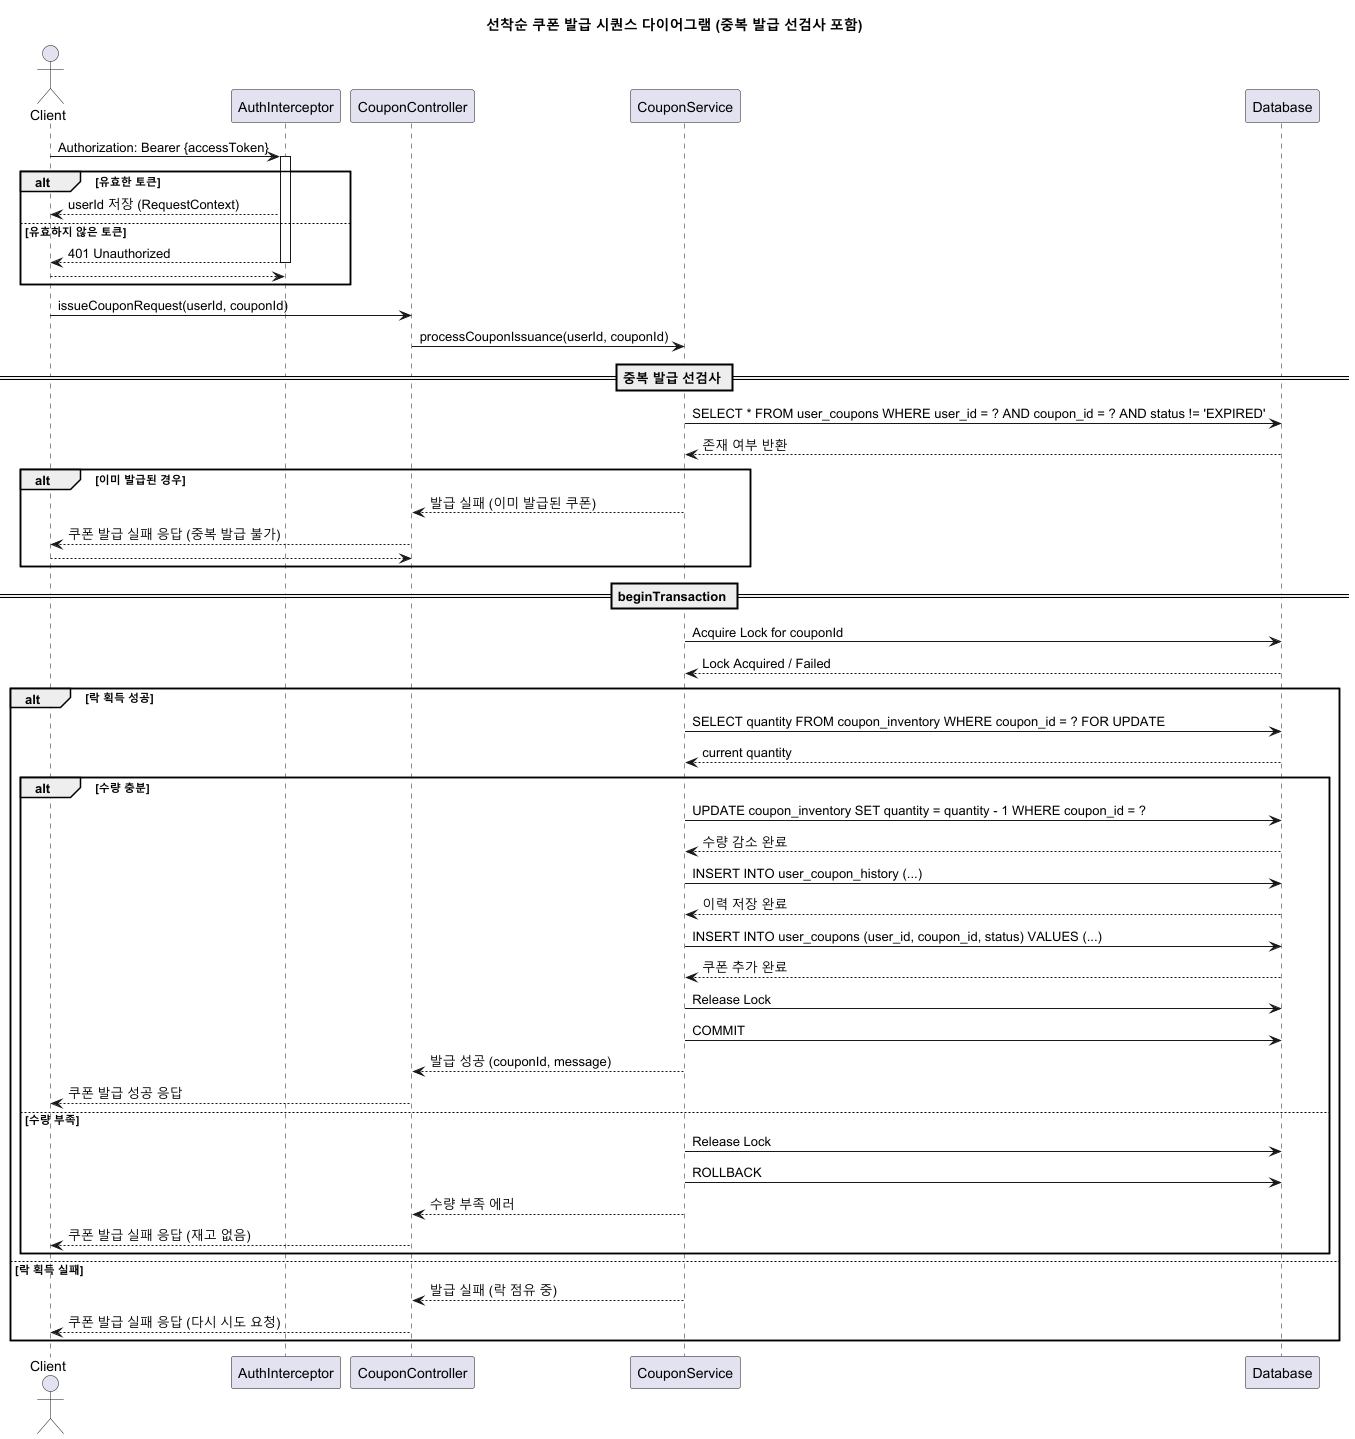

The diagram above was rendered by PlantUML. Its source (embedded in the PNG):
@startuml
title 선착순 쿠폰 발급 시퀀스 다이어그램 (중복 발급 선검사 포함)

actor Client
participant "AuthInterceptor" as Auth
participant "CouponController" as API
participant "CouponService" as Coupon
participant Database

Client -> Auth : Authorization: Bearer {accessToken}
activate Auth
alt 유효한 토큰
    Auth --> Client : userId 저장 (RequestContext)
else 유효하지 않은 토큰
    Auth --> Client : 401 Unauthorized
    deactivate Auth
    return
end
deactivate Auth

Client -> API : issueCouponRequest(userId, couponId)

API -> Coupon : processCouponIssuance(userId, couponId)

== 중복 발급 선검사 ==
Coupon -> Database : SELECT * FROM user_coupons WHERE user_id = ? AND coupon_id = ? AND status != 'EXPIRED'
Database --> Coupon : 존재 여부 반환

alt 이미 발급된 경우
    Coupon --> API : 발급 실패 (이미 발급된 쿠폰)
    API --> Client : 쿠폰 발급 실패 응답 (중복 발급 불가)
    return
end

== beginTransaction ==
Coupon -> Database : Acquire Lock for couponId
Database --> Coupon : Lock Acquired / Failed

alt 락 획득 성공

    Coupon -> Database : SELECT quantity FROM coupon_inventory WHERE coupon_id = ? FOR UPDATE
    Database --> Coupon : current quantity

    alt 수량 충분
        Coupon -> Database : UPDATE coupon_inventory SET quantity = quantity - 1 WHERE coupon_id = ?
        Database --> Coupon : 수량 감소 완료

        Coupon -> Database : INSERT INTO user_coupon_history (...)
        Database --> Coupon : 이력 저장 완료

        Coupon -> Database : INSERT INTO user_coupons (user_id, coupon_id, status) VALUES (...)
        Database --> Coupon : 쿠폰 추가 완료

        Coupon -> Database : Release Lock
        Coupon -> Database : COMMIT

        Coupon --> API : 발급 성공 (couponId, message)
        API --> Client : 쿠폰 발급 성공 응답

    else 수량 부족
        Coupon -> Database : Release Lock
        Coupon -> Database : ROLLBACK
        Coupon --> API : 수량 부족 에러
        API --> Client : 쿠폰 발급 실패 응답 (재고 없음)

    end

else 락 획득 실패
    Coupon --> API : 발급 실패 (락 점유 중)
    API --> Client : 쿠폰 발급 실패 응답 (다시 시도 요청)
end

@enduml